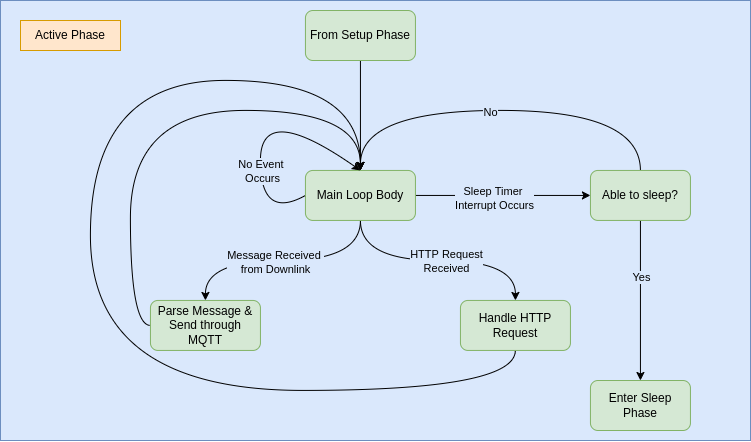

The diagram above was exported from draw.io. Its source (the exported page's mxGraphModel, read from the mxfile embedded in the PNG):
<mxGraphModel dx="2585" dy="1353" grid="1" gridSize="10" guides="1" tooltips="1" connect="1" arrows="1" fold="1" page="1" pageScale="1" pageWidth="850" pageHeight="1100" math="0" shadow="0">
  <root>
    <mxCell id="0" />
    <mxCell id="1" parent="0" />
    <mxCell id="2" value="" style="rounded=0;whiteSpace=wrap;html=1;fillColor=#dae8fc;strokeColor=#6c8ebf;" vertex="1" parent="1">
      <mxGeometry x="890" y="290" width="750" height="440" as="geometry" />
    </mxCell>
    <mxCell id="3" style="edgeStyle=orthogonalEdgeStyle;curved=1;rounded=0;orthogonalLoop=1;jettySize=auto;html=1;exitX=0.5;exitY=1;exitDx=0;exitDy=0;entryX=0.5;entryY=0;entryDx=0;entryDy=0;" edge="1" source="9" target="11" parent="1">
      <mxGeometry relative="1" as="geometry" />
    </mxCell>
    <mxCell id="4" value="Message Received &lt;br&gt;from Downlink" style="edgeLabel;html=1;align=center;verticalAlign=middle;resizable=0;points=[];labelBackgroundColor=#DAE8FC;" vertex="1" connectable="0" parent="3">
      <mxGeometry x="0.074" y="1" relative="1" as="geometry">
        <mxPoint as="offset" />
      </mxGeometry>
    </mxCell>
    <mxCell id="5" style="edgeStyle=orthogonalEdgeStyle;curved=1;rounded=0;orthogonalLoop=1;jettySize=auto;html=1;exitX=0.5;exitY=1;exitDx=0;exitDy=0;entryX=0.5;entryY=0;entryDx=0;entryDy=0;" edge="1" source="9" target="13" parent="1">
      <mxGeometry relative="1" as="geometry" />
    </mxCell>
    <mxCell id="6" value="HTTP Request&lt;br&gt;Received" style="edgeLabel;html=1;align=center;verticalAlign=middle;resizable=0;points=[];labelBackgroundColor=#DAE8FC;" vertex="1" connectable="0" parent="5">
      <mxGeometry x="0.0706" relative="1" as="geometry">
        <mxPoint as="offset" />
      </mxGeometry>
    </mxCell>
    <mxCell id="7" style="edgeStyle=orthogonalEdgeStyle;curved=1;rounded=0;orthogonalLoop=1;jettySize=auto;html=1;exitX=1;exitY=0.5;exitDx=0;exitDy=0;entryX=0;entryY=0.5;entryDx=0;entryDy=0;" edge="1" source="9" target="18" parent="1">
      <mxGeometry relative="1" as="geometry" />
    </mxCell>
    <mxCell id="8" value="Sleep Timer &lt;br&gt;Interrupt Occurs" style="edgeLabel;html=1;align=center;verticalAlign=middle;resizable=0;points=[];labelBackgroundColor=#DAE8FC;" vertex="1" connectable="0" parent="7">
      <mxGeometry x="-0.1031" y="-2" relative="1" as="geometry">
        <mxPoint as="offset" />
      </mxGeometry>
    </mxCell>
    <mxCell id="9" value="Main Loop Body" style="rounded=1;whiteSpace=wrap;html=1;fillColor=#d5e8d4;strokeColor=#82b366;" vertex="1" parent="1">
      <mxGeometry x="1194.94" y="459.94000000000005" width="110" height="50" as="geometry" />
    </mxCell>
    <mxCell id="10" style="edgeStyle=orthogonalEdgeStyle;curved=1;rounded=0;orthogonalLoop=1;jettySize=auto;html=1;entryX=0.5;entryY=0;entryDx=0;entryDy=0;exitX=0;exitY=0.5;exitDx=0;exitDy=0;" edge="1" source="11" target="9" parent="1">
      <mxGeometry relative="1" as="geometry">
        <Array as="points">
          <mxPoint x="1019.94" y="614.94" />
          <mxPoint x="1019.94" y="399.94000000000005" />
          <mxPoint x="1249.94" y="399.94000000000005" />
        </Array>
      </mxGeometry>
    </mxCell>
    <mxCell id="11" value="Parse Message &amp;amp; Send through MQTT" style="rounded=1;whiteSpace=wrap;html=1;fillColor=#d5e8d4;strokeColor=#82b366;" vertex="1" parent="1">
      <mxGeometry x="1039.94" y="589.94" width="110" height="50" as="geometry" />
    </mxCell>
    <mxCell id="12" style="edgeStyle=orthogonalEdgeStyle;curved=1;rounded=0;orthogonalLoop=1;jettySize=auto;html=1;entryX=0.5;entryY=0;entryDx=0;entryDy=0;" edge="1" source="13" target="9" parent="1">
      <mxGeometry relative="1" as="geometry">
        <Array as="points">
          <mxPoint x="1404.94" y="679.94" />
          <mxPoint x="979.94" y="679.94" />
          <mxPoint x="979.94" y="369.94000000000005" />
          <mxPoint x="1249.94" y="369.94000000000005" />
        </Array>
      </mxGeometry>
    </mxCell>
    <mxCell id="13" value="Handle HTTP Request" style="rounded=1;whiteSpace=wrap;html=1;fillColor=#d5e8d4;strokeColor=#82b366;" vertex="1" parent="1">
      <mxGeometry x="1349.94" y="589.94" width="110" height="50" as="geometry" />
    </mxCell>
    <mxCell id="14" style="edgeStyle=orthogonalEdgeStyle;curved=1;rounded=0;orthogonalLoop=1;jettySize=auto;html=1;entryX=0.5;entryY=0;entryDx=0;entryDy=0;" edge="1" source="18" target="9" parent="1">
      <mxGeometry relative="1" as="geometry">
        <Array as="points">
          <mxPoint x="1529.94" y="399.94000000000005" />
          <mxPoint x="1249.94" y="399.94000000000005" />
        </Array>
      </mxGeometry>
    </mxCell>
    <mxCell id="15" value="No" style="edgeLabel;html=1;align=center;verticalAlign=middle;resizable=0;points=[];labelBackgroundColor=#DAE8FC;" vertex="1" connectable="0" parent="14">
      <mxGeometry x="-0.0864" y="1" relative="1" as="geometry">
        <mxPoint x="-27" as="offset" />
      </mxGeometry>
    </mxCell>
    <mxCell id="16" style="edgeStyle=orthogonalEdgeStyle;curved=1;rounded=0;orthogonalLoop=1;jettySize=auto;html=1;exitX=0.5;exitY=1;exitDx=0;exitDy=0;entryX=0.5;entryY=0;entryDx=0;entryDy=0;" edge="1" source="18" target="24" parent="1">
      <mxGeometry relative="1" as="geometry" />
    </mxCell>
    <mxCell id="17" value="Yes" style="edgeLabel;html=1;align=center;verticalAlign=middle;resizable=0;points=[];labelBackgroundColor=#DAE8FC;" vertex="1" connectable="0" parent="16">
      <mxGeometry x="-0.291" relative="1" as="geometry">
        <mxPoint as="offset" />
      </mxGeometry>
    </mxCell>
    <mxCell id="18" value="Able to sleep?" style="rounded=1;whiteSpace=wrap;html=1;fillColor=#d5e8d4;strokeColor=#82b366;" vertex="1" parent="1">
      <mxGeometry x="1479.94" y="459.94000000000005" width="100" height="50" as="geometry" />
    </mxCell>
    <mxCell id="19" value="Active Phase" style="text;html=1;strokeColor=#d79b00;fillColor=#ffe6cc;align=center;verticalAlign=middle;whiteSpace=wrap;rounded=0;perimeterSpacing=1;" vertex="1" parent="1">
      <mxGeometry x="910" y="310" width="100" height="30" as="geometry" />
    </mxCell>
    <mxCell id="20" value="" style="endArrow=classic;html=1;rounded=0;curved=1;exitX=0;exitY=0.5;exitDx=0;exitDy=0;entryX=0.5;entryY=0;entryDx=0;entryDy=0;" edge="1" source="9" target="9" parent="1">
      <mxGeometry width="50" height="50" relative="1" as="geometry">
        <mxPoint x="1239.94" y="529.94" as="sourcePoint" />
        <mxPoint x="1289.94" y="479.94000000000005" as="targetPoint" />
        <Array as="points">
          <mxPoint x="1149.94" y="509.94000000000005" />
          <mxPoint x="1149.94" y="389.94000000000005" />
        </Array>
      </mxGeometry>
    </mxCell>
    <mxCell id="21" value="No Event &lt;br&gt;Occurs" style="edgeLabel;html=1;align=center;verticalAlign=middle;resizable=0;points=[];labelBackgroundColor=#DAE8FC;" vertex="1" connectable="0" parent="20">
      <mxGeometry x="0.4807" y="-8" relative="1" as="geometry">
        <mxPoint x="-33" y="37" as="offset" />
      </mxGeometry>
    </mxCell>
    <mxCell id="22" style="edgeStyle=orthogonalEdgeStyle;curved=1;rounded=0;orthogonalLoop=1;jettySize=auto;html=1;exitX=0.5;exitY=1;exitDx=0;exitDy=0;entryX=0.5;entryY=0;entryDx=0;entryDy=0;" edge="1" source="23" target="9" parent="1">
      <mxGeometry relative="1" as="geometry" />
    </mxCell>
    <mxCell id="23" value="From Setup Phase" style="rounded=1;whiteSpace=wrap;html=1;fillColor=#d5e8d4;strokeColor=#82b366;" vertex="1" parent="1">
      <mxGeometry x="1194.94" y="300.00000000000006" width="110" height="50" as="geometry" />
    </mxCell>
    <mxCell id="24" value="Enter Sleep Phase" style="rounded=1;whiteSpace=wrap;html=1;fillColor=#d5e8d4;strokeColor=#82b366;" vertex="1" parent="1">
      <mxGeometry x="1479.94" y="670" width="100" height="50" as="geometry" />
    </mxCell>
  </root>
</mxGraphModel>